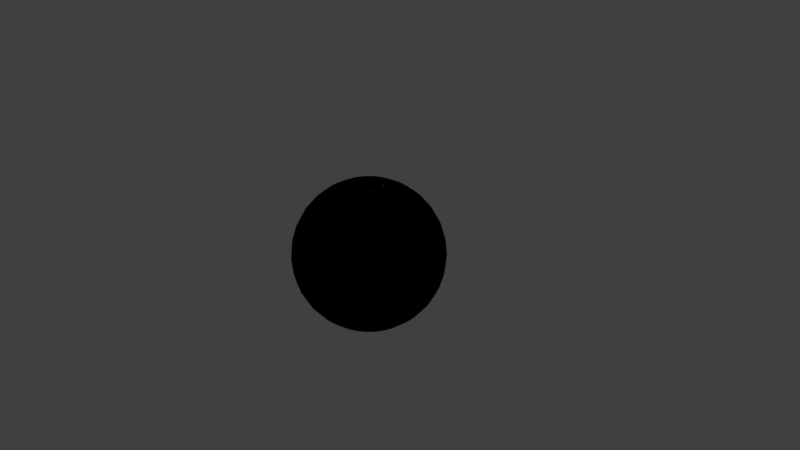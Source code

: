 # Source: BrokenSphere.blend  (saved by Blender 2.79.0; exported with 4.5.12 LTS)
import bpy
from mathutils import Matrix  # noqa: F401  (used for matrix-valued properties, if any)

bpy.ops.wm.read_factory_settings(use_empty=True)
scene = bpy.context.scene
scene.name = 'Scene'

# ---- collections
col_collection_1 = bpy.data.collections.new('Collection 1'); scene.collection.children.link(col_collection_1)

# ---- materials (node trees are filled in below, after node groups)
mat_material_001 = bpy.data.materials.new('Material.001')
mat_material_001.alpha_threshold = 0.0
mat_material_001.use_transparent_shadow = False
mat_material_001.diffuse_color = (0.0, 0.0, 0.0, 1.0)
mat_material_001.roughness = 0.5

# ---- material node trees

# ---- world
world_world = bpy.data.worlds.new('World'); scene.world = world_world
world_world.color = (0.05088, 0.05088, 0.05088)
world_world.use_sun_shadow = False
world_world.sun_shadow_jitter_overblur = 0.0
world_world.cycles.sampling_method = 'MANUAL'

# ---- cameras
cam_camera = bpy.data.cameras.new('Camera')
cam_camera.clip_end = 100.0
cam_camera.lens = 35.0
cam_camera.sensor_width = 32.0
cam_camera.sensor_height = 18.0
cam_camera.ortho_scale = 7.314
cam_camera.dof.focus_distance = 0.0
cam_camera.dof.aperture_fstop = 128.0

# ---- lights
light_lamp = bpy.data.lights.new('Lamp', 'POINT')
light_lamp.transmission_factor = 0.0
light_lamp.cutoff_distance = 30.0
light_lamp.energy = 100.0
light_lamp.shadow_buffer_clip_start = 1.001
light_lamp.shadow_soft_size = 0.1
light_lamp.shadow_maximum_resolution = 0.006
light_lamp.use_absolute_resolution = True

# ---- meshes
me_sphere_006 = bpy.data.meshes.new('Sphere.006')
me_sphere_006.from_pydata([(0.1464, 0.3536, 0.9239), (0.1622, 0.1084, 0.9808), (0.1622, -0.1084, 0.9808), (0.1696, 0.09452, 0.9808), (0.1689, 0.1129, 0.9783), (0.1535, 0.3498, 0.9239), (0.1689, -0.1129, 0.9783), (0.1696, -0.09452, 0.9808), (0.1515, 0.3657, 0.9168)], [], [(5, 8, 0), (3, 4, 1), (6, 7, 2)])
me_sphere_006.use_remesh_preserve_volume = False
me_sphere_006.use_remesh_preserve_attributes = False
me_sphere_006.use_mirror_vertex_groups = False
me_sphere_006.update()
me_sphere_005 = bpy.data.meshes.new('Sphere.005')
me_sphere_005.from_pydata([(-0.618, 0.7127, -0.3047), (-0.452, 0.302, -0.8379), (-0.3653, 0.743, -0.5556), (-0.9061, -0.1802, 0.3827), (-0.3757, 0.5623, -0.7324), (-0.4473, 0.3265, -0.8315), (-0.5394, 0.7467, -0.3827), (-0.2969, 0.7167, -0.6235), (-0.5023, 0.7518, -0.4195), (-0.4658, 0.8578, -0.1951), (-0.9239, -3.192e-07, 0.3827), (-0.9808, -9.567e-08, 0.1951), (-1.0, -1.404e-07, 7.55e-08), (-0.9808, -9.567e-08, -0.1951), (-0.9239, -3.192e-07, -0.3827), (-0.8315, -1.404e-07, -0.5556), (-0.7071, -1.851e-07, -0.7071), (-0.5556, -2.596e-07, -0.8315), (-0.9061, 0.1802, 0.3827), (-0.9619, 0.1913, 0.1951), (-0.9808, 0.1951, 7.55e-08), (-0.9619, 0.1913, -0.1951), (-0.9061, 0.1802, -0.3827), (-0.8155, 0.1622, -0.5556), (-0.6935, 0.1379, -0.7071), (-0.5449, 0.1084, -0.8315), (-0.9061, 0.3753, 0.1951), (-0.9239, 0.3827, 7.55e-08), (-0.9061, 0.3753, -0.1951), (-0.8536, 0.3536, -0.3827), (-0.7682, 0.3182, -0.5556), (-0.6533, 0.2706, -0.7071), (-0.5133, 0.2126, -0.8315), (-0.8155, 0.5449, 0.1951), (-0.8315, 0.5556, 7.55e-08), (-0.8155, 0.5449, -0.1951), (-0.7682, 0.5133, -0.3827), (-0.6913, 0.4619, -0.5556), (-0.5879, 0.3928, -0.7071), (-0.4619, 0.3087, -0.8315), (-0.6935, 0.6935, 0.1951), (-0.7071, 0.7071, 7.55e-08), (-0.6935, 0.6935, -0.1951), (-0.6533, 0.6533, -0.3827), (-0.5879, 0.5879, -0.5556), (-0.5, 0.5, -0.7071), (-0.5449, 0.8155, 0.1951), (-0.5556, 0.8315, 7.55e-08), (-0.5449, 0.8155, -0.1951), (-0.4619, 0.6913, -0.5556), (-0.3928, 0.5879, -0.7071), (-0.3753, 0.9061, 0.1951), (-0.3827, 0.9239, 7.55e-08), (-0.1951, 0.9808, 7.55e-08), (-0.4668, 0.1933, -0.8584), (-0.7841, 0.5239, 0.3194), (-0.3598, 0.8686, 0.3292), (-0.5363, 0.8027, -0.2459), (-0.2927, 0.9312, 0.1951), (-0.8602, 0.3563, 0.359), (-0.4749, 0.09447, -0.8696), (-0.4775, -2.562e-07, -0.8732), (-0.3777, 0.9119, -0.1316), (-0.6786, 0.6786, 0.2646), (-0.92, -3.116e-07, 0.39), (-0.4225, 0.4225, -0.7971), (-0.3574, 0.6069, -0.7071), (-0.662, -2.072e-07, -0.7441)], [], [(15, 14, 22, 23), (16, 15, 23, 24), (17, 67, 16, 24, 25), (10, 64, 18), (11, 10, 18, 19), (12, 11, 19, 20), (13, 12, 20, 21), (14, 13, 21, 22), (20, 19, 26, 27), (21, 20, 27, 28), (22, 21, 28, 29), (23, 22, 29, 30), (24, 23, 30, 31), (25, 24, 31, 32), (19, 18, 59, 26), (31, 30, 37, 38), (32, 31, 38, 39), (26, 59, 55, 33), (27, 26, 33, 34), (28, 27, 34, 35), (29, 28, 35, 36), (30, 29, 36, 37), (34, 33, 40, 41), (35, 34, 41, 42), (36, 35, 42, 43), (37, 36, 43, 44), (38, 37, 44, 45), (39, 38, 45, 65, 5), (33, 55, 63, 40), (45, 44, 49, 50), (40, 63, 46), (41, 40, 46, 47), (42, 41, 47, 48), (43, 42, 48, 57, 0, 6), (44, 43, 6, 8, 49), (48, 47, 52, 62, 9), (49, 8, 2), (50, 49, 2, 7, 66), (47, 46, 51, 52), (51, 56, 58), (52, 51, 58, 53), (53, 62, 52), (64, 10, 3), (54, 60, 25, 32), (1, 54, 32, 39), (56, 51, 46), (4, 65, 45, 50), (9, 57, 48), (60, 61, 17, 25)])
me_sphere_005.materials.append(mat_material_001)
me_sphere_005.use_remesh_preserve_volume = False
me_sphere_005.use_remesh_preserve_attributes = False
me_sphere_005.use_mirror_vertex_groups = False
me_sphere_005.update()
me_sphere_003 = bpy.data.meshes.new('Sphere.003')
me_sphere_003.from_pydata([(6.357e-08, -0.9239, 0.3827), (-8.544e-08, -0.9808, 0.1951), (-1.003e-07, -1.0, 7.55e-08), (-0.1951, -0.9808, 7.55e-08), (-0.1913, -0.9619, -0.1951), (-0.3753, -0.9061, 0.1951), (-0.3827, -0.9239, 7.55e-08), (-0.3753, -0.9061, -0.1951), (-0.5449, -0.8155, 0.1951), (-0.5556, -0.8315, 7.55e-08), (-0.5449, -0.8155, -0.1951), (-0.6935, -0.6935, 0.1951), (-0.7071, -0.7071, 7.55e-08), (-0.6935, -0.6935, -0.1951), (-0.6533, -0.6533, -0.3827), (-0.8155, -0.5449, 0.1951), (-0.8315, -0.5556, 7.55e-08), (-0.8155, -0.5449, -0.1951), (-0.7682, -0.5133, -0.3827), (-0.6913, -0.4619, -0.5556), (-0.9061, -0.3753, 0.1951), (-0.9239, -0.3827, 7.55e-08), (-0.9061, -0.3753, -0.1951), (-0.8536, -0.3536, -0.3827), (-0.7682, -0.3182, -0.5556), (-0.6533, -0.2706, -0.7071), (-0.9061, -0.1802, 0.3827), (-0.9619, -0.1913, 0.1951), (-0.9808, -0.1951, 7.55e-08), (-0.9619, -0.1913, -0.1951), (-0.9061, -0.1802, -0.3827), (-0.8155, -0.1622, -0.5556), (-0.6935, -0.1379, -0.7071), (-0.9239, -3.192e-07, 0.3827), (-0.9808, -9.567e-08, 0.1951), (-1.0, -1.404e-07, 7.55e-08), (-0.9808, -9.567e-08, -0.1951), (-0.9239, -3.192e-07, -0.3827), (-0.8315, -1.404e-07, -0.5556), (-0.7071, -1.851e-07, -0.7071), (0.0745, -0.9734, 0.1951), (0.1316, -0.982, 0.0512), (-0.6786, -0.6786, 0.2646), (-0.8602, -0.3563, 0.359), (-0.3598, -0.8686, 0.3292), (-0.09563, -0.9714, 0.1951), (-0.7841, -0.5239, 0.3194), (-0.2927, -0.9312, 0.1951), (-0.6513, -0.2698, -0.7089), (-0.662, -2.072e-07, -0.7441), (-0.2328, -0.8902, -0.3827), (-0.3575, -0.863, -0.3488), (-0.6594, -0.1312, -0.7356), (-0.1837, -0.9235, -0.3242), (-0.07522, -0.9734, -0.1951), (0.08865, -0.9913, 7.55e-08), (-9.228e-08, -0.9896, -0.1055), (-0.5267, -0.7883, -0.3029), (-0.5512, -0.7371, -0.3827), (-0.5969, -0.5969, -0.5318), (-0.6507, -0.2754, -0.7071), (-0.6042, -0.5681, -0.5556), (-0.6312, -0.4218, -0.6436)], [], [(1, 0, 45), (2, 1, 45, 3), (3, 47, 5, 6), (4, 3, 6, 7), (7, 6, 9, 10), (5, 44, 8), (6, 5, 8, 9), (9, 8, 11, 12), (10, 9, 12, 13), (14, 13, 17, 18), (11, 42, 46, 15), (12, 11, 15, 16), (13, 12, 16, 17), (15, 46, 43, 20), (16, 15, 20, 21), (17, 16, 21, 22), (18, 17, 22, 23), (19, 18, 23, 24), (23, 22, 29, 30), (24, 23, 30, 31), (25, 24, 31, 32), (20, 43, 26, 27), (21, 20, 27, 28), (22, 21, 28, 29), (27, 26, 33, 34), (28, 27, 34, 35), (29, 28, 35, 36), (30, 29, 36, 37), (31, 30, 37, 38), (32, 31, 38, 39), (40, 0, 1), (47, 44, 5), (42, 11, 8), (53, 54, 4), (50, 53, 4, 7, 51), (57, 51, 7, 10), (52, 48, 25, 32), (55, 41, 40, 1, 2), (56, 55, 2), (59, 58, 14), (54, 56, 2, 3, 4), (62, 61, 19), (49, 52, 32, 39), (60, 62, 19, 24, 25), (58, 57, 10, 13, 14), (61, 59, 14, 18, 19)])
me_sphere_003.materials.append(mat_material_001)
me_sphere_003.use_remesh_preserve_volume = False
me_sphere_003.use_remesh_preserve_attributes = False
me_sphere_003.use_mirror_vertex_groups = False
me_sphere_003.update()
me_sphere_002 = bpy.data.meshes.new('Sphere.002')
me_sphere_002.from_pydata([(0.0, 0.1951, 0.9808), (0.0, 0.3827, 0.9239), (0.0, 0.5556, 0.8315), (0.0, 0.7071, 0.7071), (0.0, 0.8315, 0.5556), (0.0, 0.9239, 0.3827), (0.03806, 0.1913, 0.9808), (0.07466, 0.3753, 0.9239), (0.1084, 0.5449, 0.8315), (0.07466, 0.1802, 0.9808), (0.1464, 0.3536, 0.9239), (0.1084, 0.1622, 0.9808), (0.1379, 0.1379, 0.9808), (0.1622, 0.1084, 0.9808), (0.1622, -0.1084, 0.9808), (0.1379, -0.138, 0.9808), (0.1084, -0.1622, 0.9808), (0.07466, -0.1802, 0.9808), (0.1464, -0.3536, 0.9239), (0.03806, -0.1913, 0.9808), (0.07466, -0.3753, 0.9239), (0.1084, -0.5449, 0.8315), (-7.212e-09, -0.1951, 0.9808), (4.122e-08, -0.3827, 0.9239), (2.632e-08, -0.5556, 0.8315), (-2.584e-08, -0.7071, 0.7071), (-8.544e-08, -0.8315, 0.5556), (6.357e-08, -0.9239, 0.3827), (-0.03806, -0.1913, 0.9808), (-0.07466, -0.3753, 0.9239), (-0.1084, -0.5449, 0.8315), (-0.1379, -0.6935, 0.7071), (-0.1622, -0.8155, 0.5556), (-0.1802, -0.9061, 0.3827), (-0.1913, -0.9619, 0.1951), (-0.1951, -0.9808, 7.55e-08), (-0.07466, -0.1802, 0.9808), (-0.1464, -0.3536, 0.9239), (-0.2126, -0.5133, 0.8315), (-0.2706, -0.6533, 0.7071), (-0.3182, -0.7682, 0.5556), (-0.3536, -0.8536, 0.3827), (-0.1084, -0.1622, 0.9808), (-0.2126, -0.3182, 0.9239), (-0.3087, -0.4619, 0.8315), (-0.3928, -0.5879, 0.7071), (-0.4619, -0.6913, 0.5556), (-0.5133, -0.7682, 0.3827), (-0.5449, -0.8155, 0.1951), (-2.304e-07, -5.562e-07, 1.0), (-0.1379, -0.138, 0.9808), (-0.2706, -0.2706, 0.9239), (-0.3928, -0.3928, 0.8315), (-0.5, -0.5, 0.7071), (-0.5879, -0.5879, 0.5556), (-0.6533, -0.6533, 0.3827), (-0.1622, -0.1084, 0.9808), (-0.3182, -0.2126, 0.9239), (-0.4619, -0.3087, 0.8315), (-0.5879, -0.3928, 0.7071), (-0.6913, -0.4619, 0.5556), (-0.7682, -0.5133, 0.3827), (-0.1802, -0.07466, 0.9808), (-0.3536, -0.1464, 0.9239), (-0.5133, -0.2126, 0.8315), (-0.6533, -0.2706, 0.7071), (-0.7682, -0.3182, 0.5556), (-0.8536, -0.3536, 0.3827), (-0.1913, -0.03806, 0.9808), (-0.3753, -0.07466, 0.9239), (-0.5449, -0.1084, 0.8315), (-0.6935, -0.1379, 0.7071), (-0.8155, -0.1622, 0.5556), (-0.9061, -0.1802, 0.3827), (-0.1951, -3.117e-07, 0.9808), (-0.3827, -2.819e-07, 0.9239), (-0.5556, -2.819e-07, 0.8315), (-0.7071, -1.851e-07, 0.7071), (-0.8315, -1.404e-07, 0.5556), (-0.1913, 0.03806, 0.9808), (-0.3753, 0.07466, 0.9239), (-0.5449, 0.1084, 0.8315), (-0.6935, 0.1379, 0.7071), (-0.8155, 0.1622, 0.5556), (-0.9061, 0.1802, 0.3827), (-0.1802, 0.07466, 0.9808), (-0.3536, 0.1464, 0.9239), (-0.5133, 0.2126, 0.8315), (-0.6533, 0.2706, 0.7071), (-0.7682, 0.3182, 0.5556), (-0.8536, 0.3536, 0.3827), (-0.1622, 0.1084, 0.9808), (-0.3182, 0.2126, 0.9239), (-0.4619, 0.3087, 0.8315), (-0.5879, 0.3928, 0.7071), (-0.6913, 0.4619, 0.5556), (-0.7682, 0.5133, 0.3827), (-0.1379, 0.1379, 0.9808), (-0.2706, 0.2706, 0.9239), (-0.3928, 0.3928, 0.8315), (-0.5, 0.5, 0.7071), (-0.5879, 0.5879, 0.5556), (-0.6533, 0.6533, 0.3827), (-0.1084, 0.1622, 0.9808), (-0.2126, 0.3182, 0.9239), (-0.3087, 0.4619, 0.8315), (-0.3928, 0.5879, 0.7071), (-0.4619, 0.6913, 0.5556), (-0.5133, 0.7682, 0.3827), (-0.5449, 0.8155, 0.1951), (-0.07466, 0.1802, 0.9808), (-0.1464, 0.3536, 0.9239), (-0.2126, 0.5133, 0.8315), (-0.2706, 0.6533, 0.7071), (-0.3182, 0.7682, 0.5556), (-0.3536, 0.8536, 0.3827), (-0.03806, 0.1913, 0.9808), (-0.07466, 0.3753, 0.9239), (-0.1084, 0.5449, 0.8315), (-0.1379, 0.6935, 0.7071), (-0.1622, 0.8155, 0.5556), (-0.1802, 0.9061, 0.3827), (-0.1913, 0.9619, 0.1951), (-0.1951, 0.9808, 7.55e-08), (0.1696, 0.09452, 0.9808), (0.1702, 0.03386, 0.9829), (0.09201, -0.698, 0.7071), (0.09201, 0.698, 0.7071), (0.1703, -3.558e-07, 0.9832), (0.1662, -0.1662, 0.9687), (0.1689, 0.1129, 0.9783), (0.117, -0.5882, 0.7952), (0.1535, 0.3498, 0.9239), (0.1535, -0.3498, 0.9239), (0.1273, -0.5392, 0.8315), (0.1702, -0.03386, 0.9829), (0.04903, -0.8266, 0.5556), (0.1689, -0.1129, 0.9783), (0.1662, 0.1662, 0.9687), (0.1273, 0.5392, 0.8315), (0.1699, -0.07039, 0.9819), (0.04903, 0.8266, 0.5556), (0.117, 0.5882, 0.7952), (0.1696, -0.09452, 0.9808), (0.1515, 0.3657, 0.9168), (0.1699, 0.07039, 0.9819), (0.1614, 0.2416, 0.9518), (0.1515, -0.3657, 0.9168), (0.1614, -0.2416, 0.9518), (-0.7841, 0.5239, 0.3194), (-0.3598, 0.8686, 0.3292), (-0.6786, -0.6786, 0.2646), (-0.2927, 0.9312, 0.1951), (-0.8602, 0.3563, 0.359), (-0.8602, -0.3563, 0.359), (-0.3598, -0.8686, 0.3292), (-0.09563, -0.9714, 0.1951), (-0.6786, 0.6786, 0.2646), (-0.92, -3.116e-07, 0.39), (-0.7841, -0.5239, 0.3194), (-0.2927, -0.9312, 0.1951), (-0.09563, 0.9714, 0.1951)], [], [(1, 0, 6, 7), (2, 1, 7, 8), (3, 2, 8, 142, 127), (4, 3, 127, 141), (5, 4, 141), (0, 49, 6), (6, 49, 9), (7, 6, 9, 10), (8, 7, 10, 144, 139), (9, 49, 11), (10, 9, 11, 146, 132), (11, 49, 12), (12, 49, 13), (13, 49, 145, 124), (14, 49, 15), (15, 49, 16), (16, 49, 17), (17, 49, 19), (18, 17, 19, 20), (19, 49, 22), (20, 19, 22, 23), (21, 20, 23, 24), (22, 49, 28), (23, 22, 28, 29), (24, 23, 29, 30), (25, 24, 30, 31), (26, 25, 31, 32), (27, 26, 32, 33), (32, 31, 39, 40), (33, 32, 40, 41), (34, 33, 41, 155, 160), (28, 49, 36), (29, 28, 36, 37), (30, 29, 37, 38), (31, 30, 38, 39), (37, 36, 42, 43), (38, 37, 43, 44), (39, 38, 44, 45), (40, 39, 45, 46), (41, 40, 46, 47), (36, 49, 42), (47, 46, 54, 55), (48, 47, 55, 151), (42, 49, 50), (43, 42, 50, 51), (44, 43, 51, 52), (45, 44, 52, 53), (46, 45, 53, 54), (51, 50, 56, 57), (52, 51, 57, 58), (53, 52, 58, 59), (54, 53, 59, 60), (55, 54, 60, 61), (50, 49, 56), (61, 60, 66, 67), (56, 49, 62), (57, 56, 62, 63), (58, 57, 63, 64), (59, 58, 64, 65), (60, 59, 65, 66), (64, 63, 69, 70), (65, 64, 70, 71), (66, 65, 71, 72), (67, 66, 72, 73), (62, 49, 68), (63, 62, 68, 69), (68, 49, 74), (69, 68, 74, 75), (70, 69, 75, 76), (71, 70, 76, 77), (72, 71, 77, 78), (73, 72, 78, 158), (77, 76, 81, 82), (78, 77, 82, 83), (74, 49, 79), (75, 74, 79, 80), (76, 75, 80, 81), (79, 49, 85), (80, 79, 85, 86), (81, 80, 86, 87), (82, 81, 87, 88), (83, 82, 88, 89), (84, 83, 89, 90), (88, 87, 93, 94), (89, 88, 94, 95), (90, 89, 95, 96), (85, 49, 91), (86, 85, 91, 92), (87, 86, 92, 93), (91, 49, 97), (92, 91, 97, 98), (93, 92, 98, 99), (94, 93, 99, 100), (95, 94, 100, 101), (96, 95, 101, 102), (101, 100, 106, 107), (102, 101, 107, 108), (97, 49, 103), (98, 97, 103, 104), (99, 98, 104, 105), (100, 99, 105, 106), (103, 49, 110), (104, 103, 110, 111), (105, 104, 111, 112), (106, 105, 112, 113), (107, 106, 113, 114), (108, 107, 114, 115), (109, 108, 115, 150), (114, 113, 119, 120), (115, 114, 120, 121), (110, 49, 116), (111, 110, 116, 117), (112, 111, 117, 118), (113, 112, 118, 119), (117, 116, 0, 1), (118, 117, 1, 2), (119, 118, 2, 3), (120, 119, 3, 4), (121, 120, 4, 5), (122, 121, 5, 161), (116, 49, 0), (125, 145, 49), (148, 129, 15, 16), (131, 134, 21), (140, 135, 49), (139, 142, 8), (134, 147, 18, 20, 21), (135, 128, 49), (27, 136, 26), (126, 131, 21, 24, 25), (136, 126, 25, 26), (130, 138, 12, 13), (143, 140, 49, 14), (129, 137, 14, 15), (138, 146, 11, 12), (128, 125, 49), (133, 148, 16, 17, 18), (161, 123, 122), (73, 154, 67), (152, 150, 115, 121, 122), (123, 152, 122), (48, 155, 41, 47), (154, 159, 61, 67), (109, 157, 102, 108), (160, 35, 34), (149, 153, 90, 96), (84, 158, 78, 83), (159, 151, 55, 61), (157, 149, 96, 102), (153, 84, 90), (156, 27, 33, 34), (35, 156, 34)])
me_sphere_002.materials.append(mat_material_001)
me_sphere_002.use_remesh_preserve_volume = False
me_sphere_002.use_remesh_preserve_attributes = False
me_sphere_002.use_mirror_vertex_groups = False
me_sphere_002.update()
me_sphere_001 = bpy.data.meshes.new('Sphere.001')
me_sphere_001.from_pydata([(0.0, 0.9239, 0.3827), (0.1379, 0.6935, 0.7071), (0.1622, 0.8155, 0.5556), (0.1802, 0.9061, 0.3827), (0.1913, 0.9619, 0.1951), (0.2126, 0.5133, 0.8315), (0.2706, 0.6533, 0.7071), (0.3182, 0.7682, 0.5556), (0.3536, 0.8536, 0.3827), (0.3753, 0.9061, 0.1951), (0.2126, 0.3182, 0.9239), (0.3087, 0.4619, 0.8315), (0.3928, 0.5879, 0.7071), (0.4619, 0.6913, 0.5556), (0.5133, 0.7682, 0.3827), (0.5449, 0.8155, 0.1951), (0.5556, 0.8315, 7.55e-08), (0.2706, 0.2706, 0.9239), (0.3928, 0.3928, 0.8315), (0.5, 0.5, 0.7071), (0.5879, 0.5879, 0.5556), (0.6533, 0.6533, 0.3827), (0.6935, 0.6935, 0.1951), (0.7071, 0.7071, 7.55e-08), (0.3182, 0.2126, 0.9239), (0.4619, 0.3087, 0.8315), (0.5879, 0.3928, 0.7071), (0.6913, 0.4619, 0.5556), (0.7682, 0.5133, 0.3827), (0.8155, 0.5449, 0.1951), (0.8315, 0.5556, 7.55e-08), (0.1802, 0.07466, 0.9808), (0.3536, 0.1464, 0.9239), (0.5133, 0.2126, 0.8315), (0.6533, 0.2706, 0.7071), (0.7682, 0.3182, 0.5556), (0.8536, 0.3536, 0.3827), (0.9061, 0.3753, 0.1951), (0.9239, 0.3827, 7.55e-08), (0.1913, 0.03806, 0.9808), (0.3753, 0.07466, 0.9239), (0.5449, 0.1084, 0.8315), (0.6935, 0.1379, 0.7071), (0.8155, 0.1622, 0.5556), (0.9061, 0.1802, 0.3827), (0.9619, 0.1913, 0.1951), (0.1951, -3.266e-07, 0.9808), (0.3827, -3.192e-07, 0.9239), (0.5556, -3.117e-07, 0.8315), (0.7071, -3.192e-07, 0.7071), (0.8315, -3.341e-07, 0.5556), (0.9239, -2.745e-07, 0.3827), (0.9808, -3.937e-07, 0.1951), (0.1913, -0.03806, 0.9808), (0.3753, -0.07466, 0.9239), (0.5449, -0.1084, 0.8315), (0.6935, -0.138, 0.7071), (0.8155, -0.1622, 0.5556), (0.9061, -0.1802, 0.3827), (0.9619, -0.1913, 0.1951), (0.1802, -0.07466, 0.9808), (0.3536, -0.1464, 0.9239), (0.5133, -0.2126, 0.8315), (0.6533, -0.2706, 0.7071), (0.7682, -0.3182, 0.5556), (0.8536, -0.3536, 0.3827), (0.9061, -0.3753, 0.1951), (0.9239, -0.3827, 7.55e-08), (0.3182, -0.2126, 0.9239), (0.4619, -0.3087, 0.8315), (0.5879, -0.3928, 0.7071), (0.6913, -0.4619, 0.5556), (0.7682, -0.5133, 0.3827), (0.8155, -0.5449, 0.1951), (0.8315, -0.5556, 7.55e-08), (0.2706, -0.2706, 0.9239), (0.3928, -0.3928, 0.8315), (0.5, -0.5, 0.7071), (0.5879, -0.5879, 0.5556), (0.6533, -0.6533, 0.3827), (0.6935, -0.6935, 0.1951), (0.7071, -0.7071, 7.55e-08), (0.2126, -0.3182, 0.9239), (0.3087, -0.4619, 0.8315), (0.3928, -0.5879, 0.7071), (0.4619, -0.6913, 0.5556), (0.5133, -0.7682, 0.3827), (0.5449, -0.8155, 0.1951), (0.5556, -0.8315, 7.55e-08), (0.1464, -0.3536, 0.9239), (0.2126, -0.5133, 0.8315), (0.2706, -0.6533, 0.7071), (0.3182, -0.7682, 0.5556), (0.3536, -0.8536, 0.3827), (0.3753, -0.9061, 0.1951), (0.1379, -0.6935, 0.7071), (0.1622, -0.8155, 0.5556), (0.1802, -0.9061, 0.3827), (0.1913, -0.9619, 0.1951), (6.357e-08, -0.9239, 0.3827), (0.1696, 0.09452, 0.9808), (0.1946, 0.08059, 0.9761), (0.1702, 0.03386, 0.9829), (0.9989, -3.797e-07, 0.01146), (0.09201, -0.698, 0.7071), (0.09201, 0.698, 0.7071), (0.2012, -0.04002, 0.9777), (0.5487, 0.8212, -0.1251), (0.1934, 0.9723, 0.08766), (0.1703, -3.558e-07, 0.9832), (0.5487, -0.8212, -0.1251), (0.1662, -0.1662, 0.9687), (0.9228, 0.3822, -0.01162), (0.1689, 0.1129, 0.9783), (0.183, 0.1223, 0.9732), (0.117, -0.5882, 0.7952), (0.9611, -0.2599, 7.55e-08), (0.1535, 0.3498, 0.9239), (0.9802, 0.195, 0.0058), (0.1535, -0.3498, 0.9239), (0.2034, -3.263e-07, 0.9783), (0.1273, -0.5392, 0.8315), (0.1702, -0.03386, 0.9829), (0.04903, -0.8266, 0.5556), (0.481, 0.8713, 7.55e-08), (0.7016, -0.7016, -0.07875), (0.1689, -0.1129, 0.9783), (0.183, -0.1223, 0.9732), (0.481, -0.8713, 7.55e-08), (0.8282, 0.5534, -0.04034), (0.0745, 0.9734, 0.1951), (0.1662, 0.1662, 0.9687), (0.1273, 0.5392, 0.8315), (0.0745, -0.9734, 0.1951), (0.1934, -0.9723, 0.08766), (0.1699, -0.07039, 0.9819), (0.2012, 0.04002, 0.9777), (0.04903, 0.8266, 0.5556), (0.117, 0.5882, 0.7952), (0.1696, -0.09452, 0.9808), (0.1515, 0.3657, 0.9168), (0.1699, 0.07039, 0.9819), (0.9802, -0.195, 0.0058), (0.8282, -0.5534, -0.04034), (0.1946, -0.08059, 0.9761), (0.7016, 0.7016, -0.07875), (0.1614, 0.2416, 0.9518), (0.1515, -0.3657, 0.9168), (0.9611, 0.2599, 7.55e-08), (0.1614, -0.2416, 0.9518), (0.1316, -0.982, 0.0512), (0.1316, 0.982, 0.0512)], [], [(1, 138, 132, 5, 6), (2, 1, 6, 7), (3, 2, 7, 8), (4, 3, 8, 9), (6, 5, 11, 12), (7, 6, 12, 13), (8, 7, 13, 14), (9, 8, 14, 15), (5, 140, 117, 10, 11), (16, 15, 22, 23), (10, 146, 131, 17), (11, 10, 17, 18), (12, 11, 18, 19), (13, 12, 19, 20), (14, 13, 20, 21), (15, 14, 21, 22), (20, 19, 26, 27), (21, 20, 27, 28), (22, 21, 28, 29), (23, 22, 29, 30), (17, 131, 113, 114, 24), (18, 17, 24, 25), (19, 18, 25, 26), (24, 114, 101, 32), (25, 24, 32, 33), (26, 25, 33, 34), (27, 26, 34, 35), (28, 27, 35, 36), (29, 28, 36, 37), (30, 29, 37, 38), (36, 35, 43, 44), (37, 36, 44, 45), (38, 37, 45, 118, 148), (31, 141, 102, 39), (32, 101, 136, 40), (33, 32, 40, 41), (34, 33, 41, 42), (35, 34, 42, 43), (40, 136, 120, 47), (41, 40, 47, 48), (42, 41, 48, 49), (43, 42, 49, 50), (44, 43, 50, 51), (45, 44, 51, 52), (39, 102, 109, 46), (51, 50, 57, 58), (52, 51, 58, 59), (46, 109, 122, 53), (47, 120, 106, 54), (48, 47, 54, 55), (49, 48, 55, 56), (50, 49, 56, 57), (55, 54, 61, 62), (56, 55, 62, 63), (57, 56, 63, 64), (58, 57, 64, 65), (59, 58, 65, 66), (53, 122, 135, 60), (54, 106, 144, 61), (66, 65, 72, 73), (67, 66, 73, 74), (60, 135, 139), (61, 144, 127, 68), (62, 61, 68, 69), (63, 62, 69, 70), (64, 63, 70, 71), (65, 64, 71, 72), (69, 68, 75, 76), (70, 69, 76, 77), (71, 70, 77, 78), (72, 71, 78, 79), (73, 72, 79, 80), (74, 73, 80, 81), (68, 127, 126, 111, 75), (80, 79, 86, 87), (81, 80, 87, 88), (75, 111, 149, 82), (76, 75, 82, 83), (77, 76, 83, 84), (78, 77, 84, 85), (79, 78, 85, 86), (84, 83, 90, 91), (85, 84, 91, 92), (86, 85, 92, 93), (87, 86, 93, 94), (88, 87, 94, 128), (82, 149, 119), (83, 82, 119, 147, 90), (90, 147, 121), (91, 90, 121, 115, 95), (92, 91, 95, 96), (93, 92, 96, 97), (94, 93, 97, 98), (96, 95, 104, 123), (97, 96, 123, 99), (98, 97, 99, 133), (95, 115, 104), (105, 138, 1), (133, 150, 134, 98), (100, 141, 31), (112, 129, 30, 38), (129, 145, 23, 30), (125, 143, 74, 81), (145, 107, 16, 23), (117, 146, 10), (132, 140, 5), (136, 101, 31, 39), (120, 136, 39, 46), (144, 106, 53, 60), (108, 151, 130, 4), (103, 118, 45, 52), (128, 110, 88), (101, 114, 113, 100, 31), (124, 9, 15, 16), (130, 0, 3, 4), (106, 120, 46, 53), (134, 94, 98), (110, 125, 81, 88), (116, 142, 59, 66, 67), (9, 108, 4), (137, 2, 3, 0), (147, 119, 89), (107, 124, 16), (127, 144, 60, 139, 126), (137, 105, 1, 2), (142, 103, 52, 59)])
me_sphere_001.materials.append(mat_material_001)
me_sphere_001.use_remesh_preserve_volume = False
me_sphere_001.use_remesh_preserve_attributes = False
me_sphere_001.use_mirror_vertex_groups = False
me_sphere_001.update()
me_sphere = bpy.data.meshes.new('Sphere')
me_sphere.from_pydata([(0.0, 0.9239, 0.3827), (0.0, 0.9808, 0.1951), (0.0, 1.0, 7.55e-08), (0.0, 0.9808, -0.1951), (0.0, 0.5556, -0.8315), (0.1951, 0.9808, 7.55e-08), (0.1913, 0.9619, -0.1951), (0.1802, 0.9061, -0.3827), (0.1622, 0.8155, -0.5556), (0.1379, 0.6935, -0.7071), (0.1084, 0.5449, -0.8315), (0.07466, 0.3753, -0.9239), (0.03806, 0.1913, -0.9808), (0.3753, 0.9061, 0.1951), (0.3827, 0.9239, 7.55e-08), (0.3753, 0.9061, -0.1951), (0.3536, 0.8536, -0.3827), (0.3182, 0.7682, -0.5556), (0.2706, 0.6533, -0.7071), (0.2126, 0.5133, -0.8315), (0.1464, 0.3536, -0.9239), (0.07466, 0.1802, -0.9808), (0.5449, 0.8155, -0.1951), (0.5133, 0.7682, -0.3827), (0.4619, 0.6913, -0.5556), (0.3928, 0.5879, -0.7071), (0.3087, 0.4619, -0.8315), (0.2126, 0.3182, -0.9239), (0.1084, 0.1622, -0.9808), (0.6935, 0.6935, -0.1951), (0.6533, 0.6533, -0.3827), (0.5879, 0.5879, -0.5556), (0.5, 0.5, -0.7071), (0.3928, 0.3928, -0.8315), (0.2706, 0.2706, -0.9239), (0.1379, 0.1379, -0.9808), (0.8155, 0.5449, -0.1951), (0.7682, 0.5133, -0.3827), (0.6913, 0.4619, -0.5556), (0.5879, 0.3928, -0.7071), (0.4619, 0.3087, -0.8315), (0.3182, 0.2126, -0.9239), (0.1622, 0.1084, -0.9808), (0.9239, 0.3827, 7.55e-08), (0.9061, 0.3753, -0.1951), (0.8536, 0.3536, -0.3827), (0.7682, 0.3182, -0.5556), (0.6533, 0.2706, -0.7071), (0.5133, 0.2126, -0.8315), (0.3536, 0.1464, -0.9239), (0.1802, 0.07466, -0.9808), (0.9808, 0.1951, 7.55e-08), (0.9619, 0.1913, -0.1951), (0.9061, 0.1802, -0.3827), (0.8155, 0.1622, -0.5556), (0.6935, 0.1379, -0.7071), (0.5449, 0.1084, -0.8315), (0.3753, 0.07466, -0.9239), (0.1913, 0.03806, -0.9808), (1.0, -3.788e-07, 7.55e-08), (0.9808, -3.937e-07, -0.1951), (0.9239, -2.298e-07, -0.3827), (0.8315, -3.341e-07, -0.5556), (0.7071, -3.192e-07, -0.7071), (0.5556, -3.415e-07, -0.8315), (0.3827, -3.043e-07, -0.9239), (0.1951, -3.08e-07, -0.9808), (0.9808, -0.1951, 7.55e-08), (0.9619, -0.1913, -0.1951), (0.9061, -0.1802, -0.3827), (0.8155, -0.1622, -0.5556), (0.6935, -0.138, -0.7071), (0.5449, -0.1084, -0.8315), (0.3753, -0.07466, -0.9239), (0.1913, -0.03806, -0.9808), (0.9239, -0.3827, 7.55e-08), (0.8536, -0.3536, -0.3827), (0.7682, -0.3182, -0.5556), (0.6533, -0.2706, -0.7071), (0.5133, -0.2126, -0.8315), (0.3536, -0.1464, -0.9239), (0.1802, -0.07466, -0.9808), (0.8315, -0.5556, 7.55e-08), (0.8155, -0.5449, -0.1951), (0.7682, -0.5133, -0.3827), (0.6913, -0.4619, -0.5556), (0.5879, -0.3928, -0.7071), (0.4619, -0.3087, -0.8315), (0.3182, -0.2126, -0.9239), (0.1622, -0.1084, -0.9808), (0.6935, -0.6935, -0.1951), (0.6533, -0.6533, -0.3827), (0.5879, -0.5879, -0.5556), (0.5, -0.5, -0.7071), (0.3928, -0.3928, -0.8315), (0.2706, -0.2706, -0.9239), (0.1379, -0.138, -0.9808), (0.5449, -0.8155, -0.1951), (0.5133, -0.7682, -0.3827), (0.4619, -0.6913, -0.5556), (0.3928, -0.5879, -0.7071), (0.3087, -0.4619, -0.8315), (0.2126, -0.3182, -0.9239), (0.1084, -0.1622, -0.9808), (0.0, -3.258e-07, -1.0), (0.3753, -0.9061, 0.1951), (0.3827, -0.9239, 7.55e-08), (0.3753, -0.9061, -0.1951), (0.3536, -0.8536, -0.3827), (0.3182, -0.7682, -0.5556), (0.2706, -0.6533, -0.7071), (0.2126, -0.5133, -0.8315), (0.1464, -0.3536, -0.9239), (0.07466, -0.1802, -0.9808), (0.1951, -0.9808, 7.55e-08), (0.1913, -0.9619, -0.1951), (0.1802, -0.9061, -0.3827), (0.1622, -0.8155, -0.5556), (0.1379, -0.6935, -0.7071), (0.1084, -0.5449, -0.8315), (0.07466, -0.3753, -0.9239), (0.03806, -0.1913, -0.9808), (-8.544e-08, -0.9808, -0.1951), (6.357e-08, -0.9239, -0.3827), (-8.544e-08, -0.8315, -0.5556), (-2.584e-08, -0.7071, -0.7071), (-1.094e-08, -0.5556, -0.8315), (3.964e-09, -0.3827, -0.9239), (3.964e-09, -0.1951, -0.9808), (-0.1802, -0.9061, -0.3827), (-0.1622, -0.8155, -0.5556), (-0.1379, -0.6935, -0.7071), (-0.1084, -0.5449, -0.8315), (-0.07466, -0.3753, -0.9239), (-0.03806, -0.1913, -0.9808), (-0.3536, -0.8536, -0.3827), (-0.3182, -0.7682, -0.5556), (-0.2706, -0.6533, -0.7071), (-0.2126, -0.5133, -0.8315), (-0.1464, -0.3536, -0.9239), (-0.07466, -0.1802, -0.9808), (-0.5133, -0.7682, -0.3827), (-0.4619, -0.6913, -0.5556), (-0.3928, -0.5879, -0.7071), (-0.3087, -0.4619, -0.8315), (-0.2126, -0.3182, -0.9239), (-0.1084, -0.1622, -0.9808), (-0.5879, -0.5879, -0.5556), (-0.5, -0.5, -0.7071), (-0.3928, -0.3928, -0.8315), (-0.2706, -0.2706, -0.9239), (-0.1379, -0.1379, -0.9808), (-0.5879, -0.3928, -0.7071), (-0.4619, -0.3087, -0.8315), (-0.3182, -0.2126, -0.9239), (-0.1622, -0.1084, -0.9808), (-0.618, 0.7127, -0.3047), (-0.452, 0.302, -0.8379), (-0.3653, 0.743, -0.5556), (-0.6533, -0.2706, -0.7071), (-0.5133, -0.2126, -0.8315), (-0.3536, -0.1464, -0.9239), (-0.1802, -0.07466, -0.9808), (-0.3757, 0.5623, -0.7324), (-0.4473, 0.3265, -0.8315), (-0.5394, 0.7467, -0.3827), (-0.2969, 0.7167, -0.6235), (-0.5023, 0.7518, -0.4195), (-0.4658, 0.8578, -0.1951), (-0.5449, -0.1084, -0.8315), (-0.3753, -0.07466, -0.9239), (-0.1913, -0.03806, -0.9808), (-0.5556, -2.596e-07, -0.8315), (-0.3827, -2.521e-07, -0.9239), (-0.1951, -3.155e-07, -0.9808), (-0.3753, 0.07466, -0.9239), (-0.1913, 0.03806, -0.9808), (-0.3536, 0.1464, -0.9239), (-0.1802, 0.07466, -0.9808), (-0.3182, 0.2126, -0.9239), (-0.1622, 0.1084, -0.9808), (-0.3928, 0.3928, -0.8315), (-0.2706, 0.2706, -0.9239), (-0.1379, 0.1379, -0.9808), (-0.5133, 0.7682, -0.3827), (-0.3087, 0.4619, -0.8315), (-0.2126, 0.3182, -0.9239), (-0.1084, 0.1622, -0.9808), (-0.3753, 0.9061, -0.1951), (-0.3536, 0.8536, -0.3827), (-0.3182, 0.7682, -0.5556), (-0.2706, 0.6533, -0.7071), (-0.2126, 0.5133, -0.8315), (-0.1464, 0.3536, -0.9239), (-0.07466, 0.1802, -0.9808), (-0.1951, 0.9808, 7.55e-08), (-0.1913, 0.9619, -0.1951), (-0.1802, 0.9061, -0.3827), (-0.1622, 0.8155, -0.5556), (-0.1379, 0.6935, -0.7071), (-0.1084, 0.5449, -0.8315), (-0.07466, 0.3753, -0.9239), (-0.03806, 0.1913, -0.9808), (6.357e-08, 0.9239, -0.3827), (2.722e-07, 0.8315, -0.5556), (1.53e-07, 0.7071, -0.7071), (7.847e-08, 0.3827, -0.9239), (1.514e-08, 0.1951, -0.9808), (0.9989, -3.797e-07, 0.01146), (0.9228, -0.3822, -0.01162), (0.5487, 0.8212, -0.1251), (0.1934, 0.9723, 0.08766), (0.5487, -0.8212, -0.1251), (0.9228, 0.3822, -0.01162), (0.9611, -0.2599, 7.55e-08), (0.9802, 0.195, 0.0058), (0.481, 0.8713, 7.55e-08), (0.7016, -0.7016, -0.07875), (0.481, -0.8713, 7.55e-08), (0.8282, 0.5534, -0.04034), (0.0745, 0.9734, 0.1951), (-0.4668, 0.1933, -0.8584), (0.1934, -0.9723, 0.08766), (0.9802, -0.195, 0.0058), (0.8282, -0.5534, -0.04034), (0.7016, 0.7016, -0.07875), (0.9611, 0.2599, 7.55e-08), (0.1316, -0.982, 0.0512), (0.1316, 0.982, 0.0512), (-0.5363, 0.8027, -0.2459), (-0.4749, 0.09447, -0.8696), (-0.4775, -2.562e-07, -0.8732), (-0.3777, 0.9119, -0.1316), (-0.4225, 0.4225, -0.7971), (-0.3574, 0.6069, -0.7071), (-0.09563, 0.9714, 0.1951), (-0.6513, -0.2698, -0.7089), (-0.662, -2.072e-07, -0.7441), (-0.2328, -0.8902, -0.3827), (-0.3575, -0.863, -0.3488), (-0.6594, -0.1312, -0.7356), (-0.1837, -0.9235, -0.3242), (-0.07522, -0.9734, -0.1951), (0.08865, -0.9913, 7.55e-08), (-9.228e-08, -0.9896, -0.1055), (-0.5267, -0.7883, -0.3029), (-0.5512, -0.7371, -0.3827), (-0.5969, -0.5969, -0.5318), (-0.6507, -0.2754, -0.7071), (-0.6042, -0.5681, -0.5556), (-0.6312, -0.4218, -0.6436), (0.9808, -0.1951, 7.55e-08), (0.9619, -0.1913, -0.1951), (0.9061, -0.1802, -0.3827), (0.9061, -0.3753, -0.1951), (0.8536, -0.3536, -0.3827), (0.8155, -0.5449, -0.1951), (0.7682, -0.5133, -0.3827), (-0.452, 0.302, -0.8379), (-0.3757, 0.5623, -0.7324), (-0.4473, 0.3265, -0.8315), (-0.4619, 0.3087, -0.8315), (-0.3928, 0.5879, -0.7071), (0.9228, -0.3822, -0.01162), (0.9611, -0.2599, 7.55e-08), (0.8282, -0.5534, -0.04034), (-0.3574, 0.6069, -0.7071)], [], [(104, 207, 12), (3, 2, 5, 6), (203, 3, 6, 7), (204, 203, 7, 8), (205, 204, 8, 9), (4, 205, 9, 10), (206, 4, 10, 11), (1, 0, 220), (207, 206, 11, 12), (2, 1, 220, 228, 211, 5), (12, 11, 20, 21), (5, 211, 13, 14), (104, 12, 21), (6, 5, 14, 15), (7, 6, 15, 16), (8, 7, 16, 17), (9, 8, 17, 18), (10, 9, 18, 19), (11, 10, 19, 20), (18, 17, 24, 25), (19, 18, 25, 26), (20, 19, 26, 27), (21, 20, 27, 28), (14, 13, 216), (104, 21, 28), (15, 14, 216, 210, 22), (16, 15, 22, 23), (17, 16, 23, 24), (104, 28, 35), (22, 210, 225, 29), (23, 22, 29, 30), (24, 23, 30, 31), (25, 24, 31, 32), (26, 25, 32, 33), (27, 26, 33, 34), (28, 27, 34, 35), (32, 31, 38, 39), (33, 32, 39, 40), (34, 33, 40, 41), (35, 34, 41, 42), (104, 35, 42), (29, 225, 219, 36), (30, 29, 36, 37), (31, 30, 37, 38), (104, 42, 50), (36, 219, 213, 44), (37, 36, 44, 45), (38, 37, 45, 46), (39, 38, 46, 47), (40, 39, 47, 48), (41, 40, 48, 49), (42, 41, 49, 50), (48, 47, 55, 56), (49, 48, 56, 57), (50, 49, 57, 58), (104, 50, 58), (44, 213, 226, 51, 52), (45, 44, 52, 53), (46, 45, 53, 54), (47, 46, 54, 55), (53, 52, 60, 61), (54, 53, 61, 62), (55, 54, 62, 63), (56, 55, 63, 64), (57, 56, 64, 65), (58, 57, 65, 66), (51, 215, 208, 59), (104, 58, 66), (52, 51, 59, 60), (65, 64, 72, 73), (66, 65, 73, 74), (59, 208, 223, 67), (104, 66, 74), (60, 59, 67, 68), (61, 60, 68, 69), (62, 61, 69, 70), (63, 62, 70, 71), (64, 63, 71, 72), (70, 69, 76, 77), (71, 70, 77, 78), (72, 71, 78, 79), (73, 72, 79, 80), (74, 73, 80, 81), (67, 223, 214), (104, 74, 81), (80, 79, 87, 88), (81, 80, 88, 89), (104, 81, 89), (77, 76, 84, 85), (78, 77, 85, 86), (79, 78, 86, 87), (85, 84, 91, 92), (86, 85, 92, 93), (87, 86, 93, 94), (88, 87, 94, 95), (89, 88, 95, 96), (104, 89, 96), (83, 224, 217, 90), (84, 83, 90, 91), (96, 95, 102, 103), (104, 96, 103), (90, 217, 212, 97), (91, 90, 97, 98), (92, 91, 98, 99), (93, 92, 99, 100), (94, 93, 100, 101), (95, 94, 101, 102), (99, 98, 108, 109), (100, 99, 109, 110), (101, 100, 110, 111), (102, 101, 111, 112), (103, 102, 112, 113), (104, 103, 113), (97, 212, 218, 106, 107), (98, 97, 107, 108), (113, 112, 120, 121), (106, 105, 222, 114), (104, 113, 121), (107, 106, 114, 115), (108, 107, 115, 116), (109, 108, 116, 117), (110, 109, 117, 118), (111, 110, 118, 119), (112, 111, 119, 120), (118, 117, 124, 125), (119, 118, 125, 126), (120, 119, 126, 127), (121, 120, 127, 128), (114, 222, 227, 243), (104, 121, 128), (115, 114, 243, 244, 122), (116, 115, 122, 123), (117, 116, 123, 124), (104, 128, 134), (122, 244, 242), (123, 122, 242, 241, 129), (124, 123, 129, 130), (125, 124, 130, 131), (126, 125, 131, 132), (127, 126, 132, 133), (128, 127, 133, 134), (132, 131, 137, 138), (133, 132, 138, 139), (134, 133, 139, 140), (104, 134, 140), (129, 241, 238), (130, 129, 238, 135, 136), (131, 130, 136, 137), (135, 239, 245, 141), (136, 135, 141, 142), (137, 136, 142, 143), (138, 137, 143, 144), (139, 138, 144, 145), (140, 139, 145, 146), (104, 140, 146), (144, 143, 148, 149), (145, 144, 149, 150), (146, 145, 150, 151), (104, 146, 151), (141, 245, 246), (142, 141, 246, 247, 147), (143, 142, 147, 148), (147, 247, 249), (148, 147, 249, 250, 152), (149, 148, 152, 153), (150, 149, 153, 154), (151, 150, 154, 155), (104, 151, 155), (154, 153, 160, 161), (155, 154, 161, 162), (104, 155, 162), (152, 250, 248), (153, 152, 248, 236, 160), (160, 236, 240, 169), (161, 160, 169, 170), (162, 161, 170, 171), (104, 162, 171), (170, 169, 172, 231, 173), (171, 170, 173, 174), (104, 171, 174), (169, 240, 237, 172), (173, 231, 230, 175), (174, 173, 175, 176), (104, 174, 176), (176, 175, 177, 178), (104, 176, 178), (175, 230, 221, 177), (177, 221, 157, 179), (178, 177, 179, 180), (104, 178, 180), (104, 180, 183), (179, 157, 164, 181, 182), (180, 179, 182, 183), (181, 233, 163, 185), (182, 181, 185, 186), (183, 182, 186, 187), (104, 183, 187), (104, 187, 194), (184, 229, 168, 188, 189), (185, 163, 234, 191, 192), (186, 185, 192, 193), (187, 186, 193, 194), (192, 191, 199, 200), (193, 192, 200, 201), (194, 193, 201, 202), (104, 194, 202), (188, 232, 195, 196), (189, 188, 196, 197), (190, 189, 197, 198), (191, 166, 190, 198, 199), (196, 195, 2, 3), (197, 196, 3, 203), (198, 197, 203, 204), (199, 198, 204, 205), (200, 199, 205, 4), (201, 200, 4, 206), (202, 201, 206, 207), (195, 235, 1, 2), (104, 202, 207), (209, 214, 75), (218, 105, 106), (224, 209, 75, 82), (226, 215, 51), (226, 213, 43), (235, 0, 1), (158, 167, 184, 189, 190), (239, 135, 238), (168, 232, 188), (167, 165, 184), (236, 248, 159), (166, 158, 190), (234, 166, 191), (165, 156, 229, 184), (164, 233, 181), (253, 252, 254, 255), (252, 251, 264, 263, 254), (254, 263, 265, 256), (255, 254, 256, 257), (266, 259, 262), (260, 258, 261)])
me_sphere.materials.append(mat_material_001)
me_sphere.use_remesh_preserve_volume = False
me_sphere.use_remesh_preserve_attributes = False
me_sphere.use_mirror_vertex_groups = False
me_sphere.update()

# ---- objects
ob_sphere_005 = bpy.data.objects.new('Sphere.005', me_sphere_006)
ob_sphere_004 = bpy.data.objects.new('Sphere.004', me_sphere_005)
ob_sphere_003 = bpy.data.objects.new('Sphere.003', me_sphere_003)
ob_sphere_002 = bpy.data.objects.new('Sphere.002', me_sphere_002)
ob_sphere_001 = bpy.data.objects.new('Sphere.001', me_sphere_001)
ob_sphere = bpy.data.objects.new('Sphere', me_sphere)
ob_lamp = bpy.data.objects.new('Lamp', light_lamp)
ob_camera = bpy.data.objects.new('Camera', cam_camera)

# ---- transforms, parenting, visibility, modifiers, constraints
ob_sphere_005.location = (0.0, 0.0, 0.0)
ob_sphere_005.lineart.crease_threshold = 0.0
_m = ob_sphere_005.modifiers.new('Solidify', 'SOLIDIFY')
_m.thickness = 0.276
_m.nonmanifold_thickness_mode = 'FIXED'
_m.nonmanifold_merge_threshold = 0.0003
ob_sphere_004.location = (0.0, 0.0, 0.0)
ob_sphere_004.lineart.crease_threshold = 0.0
_m = ob_sphere_004.modifiers.new('Solidify', 'SOLIDIFY')
_m.thickness = 0.276
_m.nonmanifold_thickness_mode = 'FIXED'
_m.nonmanifold_merge_threshold = 0.0003
ob_sphere_003.location = (0.0, 0.0, 0.0)
ob_sphere_003.lineart.crease_threshold = 0.0
_m = ob_sphere_003.modifiers.new('Solidify', 'SOLIDIFY')
_m.thickness = 0.276
_m.nonmanifold_thickness_mode = 'FIXED'
_m.nonmanifold_merge_threshold = 0.0003
ob_sphere_002.location = (0.0, 0.0, 0.0)
ob_sphere_002.lineart.crease_threshold = 0.0
_m = ob_sphere_002.modifiers.new('Solidify', 'SOLIDIFY')
_m.thickness = 0.276
_m.nonmanifold_thickness_mode = 'FIXED'
_m.nonmanifold_merge_threshold = 0.0003
ob_sphere_001.location = (0.0, 0.0, 0.0)
ob_sphere_001.lineart.crease_threshold = 0.0
_m = ob_sphere_001.modifiers.new('Solidify', 'SOLIDIFY')
_m.thickness = 0.276
_m.nonmanifold_thickness_mode = 'FIXED'
_m.nonmanifold_merge_threshold = 0.0003
ob_sphere.location = (0.0, 0.0, 0.0)
ob_sphere.lineart.crease_threshold = 0.0
_m = ob_sphere.modifiers.new('Solidify', 'SOLIDIFY')
_m.thickness = 0.276
_m.nonmanifold_thickness_mode = 'FIXED'
_m.nonmanifold_merge_threshold = 0.0003
ob_lamp.location = (4.076, 1.005, 5.904)
ob_lamp.rotation_euler = (0.6503, 0.05522, 1.866)
ob_lamp.lock_rotations_4d = False
ob_lamp.empty_display_type = 'ARROWS'
ob_lamp.color = (0.0, 0.0, 0.0, 0.0)
ob_lamp.lineart.crease_threshold = 0.0
ob_camera.location = (7.481, -6.508, 5.344)
ob_camera.rotation_euler = (1.109, 0.0, 0.8149)
ob_camera.lock_rotations_4d = False
ob_camera.empty_display_type = 'ARROWS'
ob_camera.color = (0.0, 0.0, 0.0, 0.0)
ob_camera.display_type = 'WIRE'
ob_camera.lineart.crease_threshold = 0.0

# ---- collection membership
col_collection_1.objects.link(ob_sphere_005)
col_collection_1.objects.link(ob_sphere_004)
col_collection_1.objects.link(ob_sphere_003)
col_collection_1.objects.link(ob_sphere_002)
col_collection_1.objects.link(ob_sphere_001)
col_collection_1.objects.link(ob_sphere)
col_collection_1.objects.link(ob_lamp)
col_collection_1.objects.link(ob_camera)

# ---- scene / render settings (as saved in the file)
scene.camera = ob_camera
scene.frame_start = 1; scene.frame_end = 250; scene.frame_set(1)
scene.render.engine = 'BLENDER_EEVEE_NEXT'
scene.render.resolution_percentage = 50
scene.render.dither_intensity = 0.0
scene.cycles.use_denoising = False
scene.cycles.samples = 128
scene.cycles.sampling_pattern = 'TABULATED_SOBOL'
scene.cycles.use_adaptive_sampling = False
scene.cycles.use_light_tree = False
scene.cycles.blur_glossy = 0.0
scene.cycles.sample_clamp_indirect = 0.0
scene.view_settings.view_transform = 'Standard'
bpy.context.view_layer.update()
